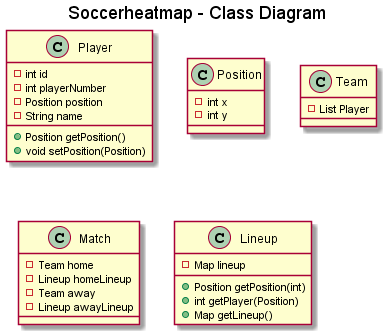

The diagram above was rendered by PlantUML. Its source (embedded in the PNG):
@startuml
title Soccerheatmap - Class Diagram
class Player {
  -int id
  -int playerNumber
  -Position position
  -String name 
  +Position getPosition()
  +void setPosition(Position)
}
class Position {
-int x
-int y
}
class Team {
-List Player
}
class Match {
-Team home
-Lineup homeLineup
-Team away
-Lineup awayLineup
}
class Lineup {
-Map lineup
+Position getPosition(int)
+int getPlayer(Position)
+Map getLineup()
}
@enduml